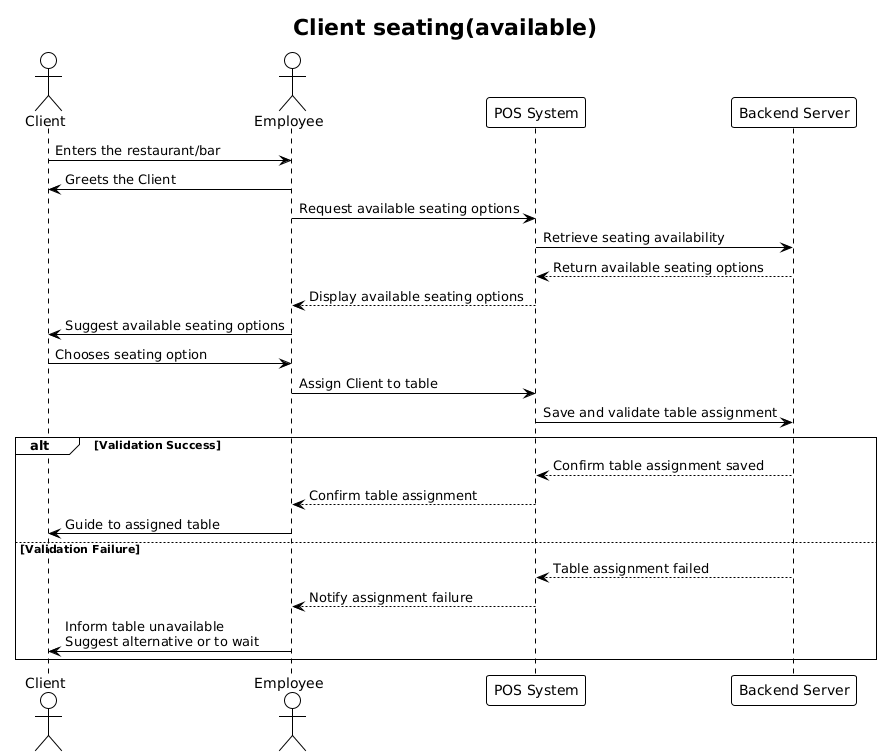

The diagram above was rendered by PlantUML. Its source (embedded in the PNG):
@startuml
!theme plain

actor Client
actor Employee
participant "POS System" as POS
participant "Backend Server" as Server

title Client seating(available)

/'== Arrival =='/
Client -> Employee: Enters the restaurant/bar
Employee -> Client: Greets the Client

/'== Check Seating Availability =='/
Employee -> POS: Request available seating options
POS -> Server: Retrieve seating availability
Server --> POS: Return available seating options
POS --> Employee: Display available seating options

/'== Assign seat =='/
Employee -> Client: Suggest available seating options
Client -> Employee: Chooses seating option
Employee -> POS: Assign Client to table
POS -> Server: Save and validate table assignment

alt Validation Success
    Server --> POS: Confirm table assignment saved
    POS --> Employee: Confirm table assignment
    Employee -> Client: Guide to assigned table
else Validation Failure
    Server --> POS: Table assignment failed
    POS --> Employee: Notify assignment failure
    Employee -> Client: Inform table unavailable\nSuggest alternative or to wait
end
@enduml